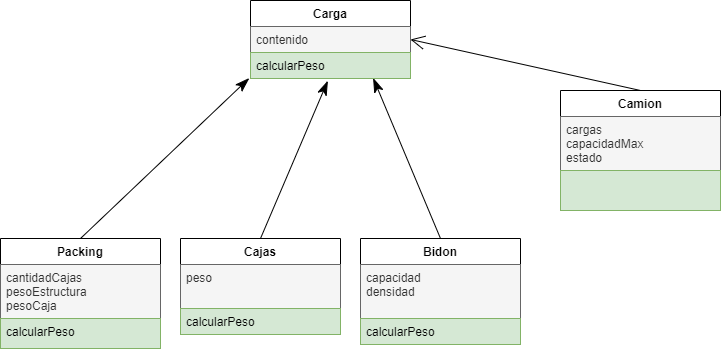

The diagram above was exported from draw.io. Its source (the exported page's mxGraphModel, read from the mxfile embedded in the PNG):
<mxGraphModel dx="1232" dy="1159" grid="1" gridSize="10" guides="1" tooltips="1" connect="1" arrows="1" fold="1" page="1" pageScale="1" pageWidth="827" pageHeight="1169" math="0" shadow="0">
  <root>
    <mxCell id="0" />
    <mxCell id="1" parent="0" />
    <mxCell id="x9ioVbrglOklhnOrDNdm-1" value="Packing" style="swimlane;fontStyle=1;align=center;verticalAlign=top;childLayout=stackLayout;horizontal=1;startSize=26;horizontalStack=0;resizeParent=1;resizeParentMax=0;resizeLast=0;collapsible=1;marginBottom=0;" vertex="1" parent="1">
      <mxGeometry x="40" y="238" width="160" height="110" as="geometry" />
    </mxCell>
    <mxCell id="x9ioVbrglOklhnOrDNdm-2" value="cantidadCajas&#10;pesoEstructura&#10;pesoCaja" style="text;strokeColor=#666666;fillColor=#f5f5f5;align=left;verticalAlign=top;spacingLeft=4;spacingRight=4;overflow=hidden;rotatable=0;points=[[0,0.5],[1,0.5]];portConstraint=eastwest;fontColor=#333333;" vertex="1" parent="x9ioVbrglOklhnOrDNdm-1">
      <mxGeometry y="26" width="160" height="54" as="geometry" />
    </mxCell>
    <mxCell id="x9ioVbrglOklhnOrDNdm-4" value="calcularPeso" style="text;strokeColor=#82b366;fillColor=#d5e8d4;align=left;verticalAlign=top;spacingLeft=4;spacingRight=4;overflow=hidden;rotatable=0;points=[[0,0.5],[1,0.5]];portConstraint=eastwest;" vertex="1" parent="x9ioVbrglOklhnOrDNdm-1">
      <mxGeometry y="80" width="160" height="30" as="geometry" />
    </mxCell>
    <mxCell id="x9ioVbrglOklhnOrDNdm-5" value="Cajas" style="swimlane;fontStyle=1;align=center;verticalAlign=top;childLayout=stackLayout;horizontal=1;startSize=26;horizontalStack=0;resizeParent=1;resizeParentMax=0;resizeLast=0;collapsible=1;marginBottom=0;" vertex="1" parent="1">
      <mxGeometry x="220" y="238" width="160" height="96" as="geometry" />
    </mxCell>
    <mxCell id="x9ioVbrglOklhnOrDNdm-6" value="peso" style="text;strokeColor=#666666;fillColor=#f5f5f5;align=left;verticalAlign=top;spacingLeft=4;spacingRight=4;overflow=hidden;rotatable=0;points=[[0,0.5],[1,0.5]];portConstraint=eastwest;fontColor=#333333;" vertex="1" parent="x9ioVbrglOklhnOrDNdm-5">
      <mxGeometry y="26" width="160" height="44" as="geometry" />
    </mxCell>
    <mxCell id="x9ioVbrglOklhnOrDNdm-8" value="calcularPeso" style="text;strokeColor=#82b366;fillColor=#d5e8d4;align=left;verticalAlign=top;spacingLeft=4;spacingRight=4;overflow=hidden;rotatable=0;points=[[0,0.5],[1,0.5]];portConstraint=eastwest;" vertex="1" parent="x9ioVbrglOklhnOrDNdm-5">
      <mxGeometry y="70" width="160" height="26" as="geometry" />
    </mxCell>
    <mxCell id="x9ioVbrglOklhnOrDNdm-9" value="Bidon" style="swimlane;fontStyle=1;align=center;verticalAlign=top;childLayout=stackLayout;horizontal=1;startSize=26;horizontalStack=0;resizeParent=1;resizeParentMax=0;resizeLast=0;collapsible=1;marginBottom=0;" vertex="1" parent="1">
      <mxGeometry x="400" y="238" width="160" height="106" as="geometry" />
    </mxCell>
    <mxCell id="x9ioVbrglOklhnOrDNdm-10" value="capacidad&#10;densidad" style="text;strokeColor=#666666;fillColor=#f5f5f5;align=left;verticalAlign=top;spacingLeft=4;spacingRight=4;overflow=hidden;rotatable=0;points=[[0,0.5],[1,0.5]];portConstraint=eastwest;fontColor=#333333;" vertex="1" parent="x9ioVbrglOklhnOrDNdm-9">
      <mxGeometry y="26" width="160" height="54" as="geometry" />
    </mxCell>
    <mxCell id="x9ioVbrglOklhnOrDNdm-12" value="calcularPeso" style="text;strokeColor=#82b366;fillColor=#d5e8d4;align=left;verticalAlign=top;spacingLeft=4;spacingRight=4;overflow=hidden;rotatable=0;points=[[0,0.5],[1,0.5]];portConstraint=eastwest;" vertex="1" parent="x9ioVbrglOklhnOrDNdm-9">
      <mxGeometry y="80" width="160" height="26" as="geometry" />
    </mxCell>
    <mxCell id="x9ioVbrglOklhnOrDNdm-22" value="" style="endArrow=classicThin;endFill=1;endSize=12;html=1;entryX=-0.008;entryY=0.987;entryDx=0;entryDy=0;exitX=0.5;exitY=0;exitDx=0;exitDy=0;entryPerimeter=0;" edge="1" parent="1" source="x9ioVbrglOklhnOrDNdm-1" target="x9ioVbrglOklhnOrDNdm-20">
      <mxGeometry width="160" relative="1" as="geometry">
        <mxPoint x="350" y="440" as="sourcePoint" />
        <mxPoint x="510" y="440" as="targetPoint" />
      </mxGeometry>
    </mxCell>
    <mxCell id="x9ioVbrglOklhnOrDNdm-23" value="" style="endArrow=classicThin;endFill=1;endSize=12;html=1;entryX=0.483;entryY=1.09;entryDx=0;entryDy=0;exitX=0.5;exitY=0;exitDx=0;exitDy=0;entryPerimeter=0;" edge="1" parent="1" source="x9ioVbrglOklhnOrDNdm-5" target="x9ioVbrglOklhnOrDNdm-20">
      <mxGeometry width="160" relative="1" as="geometry">
        <mxPoint x="170" y="280" as="sourcePoint" />
        <mxPoint x="450" y="170" as="targetPoint" />
      </mxGeometry>
    </mxCell>
    <mxCell id="x9ioVbrglOklhnOrDNdm-24" value="" style="endArrow=classicThin;endFill=1;endSize=12;html=1;entryX=0.767;entryY=0.987;entryDx=0;entryDy=0;exitX=0.5;exitY=0;exitDx=0;exitDy=0;entryPerimeter=0;" edge="1" parent="1" source="x9ioVbrglOklhnOrDNdm-9" target="x9ioVbrglOklhnOrDNdm-20">
      <mxGeometry width="160" relative="1" as="geometry">
        <mxPoint x="330" y="540" as="sourcePoint" />
        <mxPoint x="610" y="430" as="targetPoint" />
      </mxGeometry>
    </mxCell>
    <mxCell id="x9ioVbrglOklhnOrDNdm-25" value="" style="endArrow=open;endFill=1;endSize=12;html=1;entryX=1;entryY=0.5;entryDx=0;entryDy=0;exitX=0.5;exitY=0;exitDx=0;exitDy=0;" edge="1" parent="1" source="x9ioVbrglOklhnOrDNdm-13" target="x9ioVbrglOklhnOrDNdm-17">
      <mxGeometry width="160" relative="1" as="geometry">
        <mxPoint x="480" y="160" as="sourcePoint" />
        <mxPoint x="760" y="50" as="targetPoint" />
      </mxGeometry>
    </mxCell>
    <mxCell id="x9ioVbrglOklhnOrDNdm-17" value="Carga" style="swimlane;fontStyle=1;align=center;verticalAlign=top;childLayout=stackLayout;horizontal=1;startSize=26;horizontalStack=0;resizeParent=1;resizeParentMax=0;resizeLast=0;collapsible=1;marginBottom=0;" vertex="1" parent="1">
      <mxGeometry x="290" width="160" height="78" as="geometry" />
    </mxCell>
    <mxCell id="x9ioVbrglOklhnOrDNdm-18" value="contenido&#10;" style="text;strokeColor=#666666;fillColor=#f5f5f5;align=left;verticalAlign=top;spacingLeft=4;spacingRight=4;overflow=hidden;rotatable=0;points=[[0,0.5],[1,0.5]];portConstraint=eastwest;fontColor=#333333;" vertex="1" parent="x9ioVbrglOklhnOrDNdm-17">
      <mxGeometry y="26" width="160" height="26" as="geometry" />
    </mxCell>
    <mxCell id="x9ioVbrglOklhnOrDNdm-20" value="calcularPeso" style="text;strokeColor=#82b366;fillColor=#d5e8d4;align=left;verticalAlign=top;spacingLeft=4;spacingRight=4;overflow=hidden;rotatable=0;points=[[0,0.5],[1,0.5]];portConstraint=eastwest;" vertex="1" parent="x9ioVbrglOklhnOrDNdm-17">
      <mxGeometry y="52" width="160" height="26" as="geometry" />
    </mxCell>
    <mxCell id="x9ioVbrglOklhnOrDNdm-13" value="Camion" style="swimlane;fontStyle=1;align=center;verticalAlign=top;childLayout=stackLayout;horizontal=1;startSize=26;horizontalStack=0;resizeParent=1;resizeParentMax=0;resizeLast=0;collapsible=1;marginBottom=0;" vertex="1" parent="1">
      <mxGeometry x="600" y="90" width="160" height="120" as="geometry" />
    </mxCell>
    <mxCell id="x9ioVbrglOklhnOrDNdm-14" value="cargas&#10;capacidadMax&#10;estado" style="text;strokeColor=#666666;fillColor=#f5f5f5;align=left;verticalAlign=top;spacingLeft=4;spacingRight=4;overflow=hidden;rotatable=0;points=[[0,0.5],[1,0.5]];portConstraint=eastwest;fontColor=#333333;" vertex="1" parent="x9ioVbrglOklhnOrDNdm-13">
      <mxGeometry y="26" width="160" height="54" as="geometry" />
    </mxCell>
    <mxCell id="x9ioVbrglOklhnOrDNdm-21" value="" style="rounded=0;whiteSpace=wrap;html=1;fillColor=#d5e8d4;strokeColor=#82b366;" vertex="1" parent="x9ioVbrglOklhnOrDNdm-13">
      <mxGeometry y="80" width="160" height="40" as="geometry" />
    </mxCell>
  </root>
</mxGraphModel>